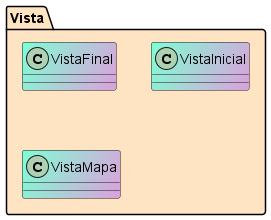

The diagram above was rendered by PlantUML. Its source (embedded in the PNG):
@startuml

package Vista #Bisque{


class VistaFinal #Aquamarine/Plum{
}
class VistaInicial #Aquamarine/Plum{
}
class VistaMapa #Aquamarine/Plum{
}


@enduml